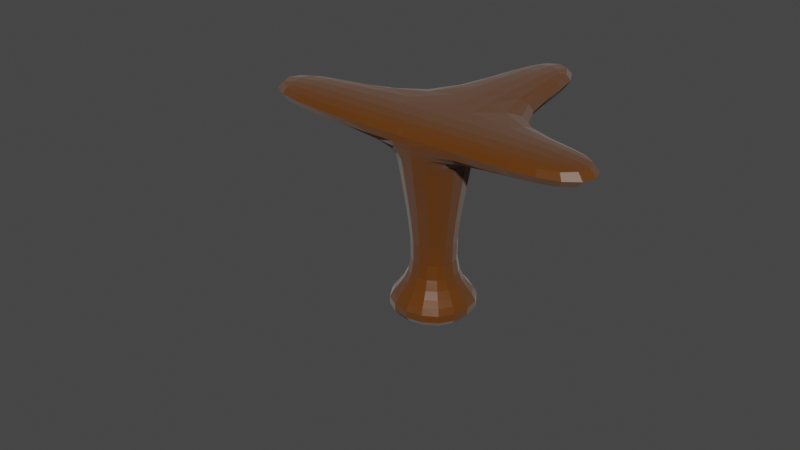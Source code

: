 # Source: DoublePath.blend  (saved by Blender 2.93.21; exported with 4.5.12 LTS)
import bpy
from mathutils import Matrix  # noqa: F401  (used for matrix-valued properties, if any)

bpy.ops.wm.read_factory_settings(use_empty=True)
scene = bpy.context.scene
scene.name = 'Scene'

# ---- collections
col_collection = bpy.data.collections.new('Collection'); scene.collection.children.link(col_collection)

# ---- materials (node trees are filled in below, after node groups)
mat_ground = bpy.data.materials.new('Ground')
mat_ground.alpha_threshold = 0.0
mat_ground.use_transparent_shadow = False
mat_ground.line_color = (0.0, 0.0, 0.0, 1.0)

# ---- material node trees
mat_ground.use_nodes = True; mat_ground.node_tree.nodes.clear()
_N = mat_ground.node_tree.nodes; _L = mat_ground.node_tree.links
n0 = _N.new('ShaderNodeOutputMaterial'); n0.name = 'Material Output'; n0.location = (300, 300)
n1 = _N.new('ShaderNodeBsdfPrincipled'); n1.name = 'Principled BSDF'; n1.location = (10, 300)
n1.distribution = 'GGX'
n1.subsurface_method = 'BURLEY'
n1.inputs[0].default_value = (0.1107, 0.03397, 0.002422, 1.0)
n1.inputs[2].default_value = 0.4
n1.inputs[3].default_value = 1.45
n1.inputs[14].default_value = (0.5553, 0.517, 0.5012, 1.0)
n1.inputs[15].default_value = 0.5
n1.inputs[16].default_value = 0.5
n1.inputs[24].default_value = 0.2
n1.inputs[27].default_value = (0.0, 0.0, 0.0, 1.0)
n1.inputs[28].default_value = 1.0
_L.new(n1.outputs[0], n0.inputs[0])
n0.is_active_output = True

# ---- world
world_world = bpy.data.worlds.new('World'); scene.world = world_world
world_world.use_nodes = True; world_world.node_tree.nodes.clear()
_N = world_world.node_tree.nodes; _L = world_world.node_tree.links
n0 = _N.new('ShaderNodeOutputWorld'); n0.name = 'World Output'; n0.location = (300, 300)
n1 = _N.new('ShaderNodeBackground'); n1.name = 'Background'; n1.location = (10, 300)
n1.inputs[0].default_value = (0.05088, 0.05088, 0.05088, 1.0)
_L.new(n1.outputs[0], n0.inputs[0])
n0.is_active_output = True
world_world.color = (0.05088, 0.05088, 0.05088)
world_world.use_sun_shadow = False
world_world.sun_shadow_jitter_overblur = 0.0

# ---- meshes
me_cube = bpy.data.meshes.new('Cube')
me_cube.from_pydata([(4.556, 4.556, 1.0), (4.556, 4.556, -1.0), (4.556, -4.556, 1.0), (4.556, -4.556, -1.0), (-4.556, 4.556, 1.0), (-4.556, 4.556, -1.0), (-4.556, -4.556, 1.0), (-4.556, -4.556, -1.0), (1.0, -1.0, 3.546), (-1.0, -1.0, 3.546), (1.0, 1.0, 3.546), (-1.0, 1.0, 3.546), (3.491, -3.491, 16.0), (-3.491, -3.491, 16.0), (3.491, 3.491, 16.0), (-3.491, 3.491, 16.0), (9.728, -29.61, 17.92), (9.728, 9.814, 17.92), (-9.728, 9.814, 17.92), (9.728, -29.61, 20.04), (-9.728, -29.61, 20.04), (-9.728, -9.069, 20.04), (9.728, -29.61, 20.04), (-9.728, -29.61, 20.04), (-9.728, 9.814, 20.04), (3.491, 3.491, 18.1), (3.491, -3.491, 18.1), (-3.491, -3.491, 18.1), (-3.491, 3.491, 18.1), (3.491, 3.491, 20.09), (3.491, -3.491, 20.09), (-3.491, -3.491, 20.09), (-3.491, 3.491, 20.09), (3.491, -21.28, 18.1), (-3.491, -21.28, 18.1), (3.491, -21.28, 20.09), (-3.491, -21.28, 20.09), (-21.6, -3.491, 18.1), (-21.6, 3.491, 18.1), (-21.6, -3.491, 20.09), (-21.6, 3.491, 20.09), (-3.491, 23.9, 18.1), (3.491, 23.9, 18.1), (-3.491, 23.9, 20.09), (3.491, 23.9, 20.09), (18.49, 3.491, 18.1), (18.49, -3.491, 18.1), (18.49, 3.491, 20.09), (18.49, -3.491, 20.09)], [(22, 19), (20, 23)], [(6, 2, 8, 9), (3, 2, 6, 7), (7, 6, 4, 5), (5, 1, 3, 7), (1, 0, 2, 3), (5, 4, 0, 1), (10, 11, 15, 14), (4, 6, 9, 11), (2, 0, 10, 8), (0, 4, 11, 10), (8, 10, 14, 12), (11, 9, 13, 15), (9, 8, 12, 13), (14, 15, 28, 25), (12, 14, 25, 26), (15, 13, 27, 28), (31, 32, 40, 39), (25, 28, 41, 42), (27, 31, 39, 37), (13, 12, 26, 27), (30, 26, 46, 48), (29, 32, 31, 30), (38, 37, 39, 40), (32, 28, 38, 40), (28, 27, 37, 38), (27, 26, 30, 31), (42, 41, 43, 44), (29, 25, 42, 44), (32, 29, 44, 43), (28, 32, 43, 41), (46, 45, 47, 48), (26, 25, 45, 46), (25, 29, 47, 45), (29, 30, 48, 47)])
_uv = me_cube.uv_layers.new(name='UVMap')
_uv.uv.foreach_set('vector', [0.625, 1.0, 0.625, 0.75, 0.625, 0.75, 0.625, 1.0, 0.375, 0.75, 0.625, 0.75, 0.625, 1.0, 0.375, 1.0, 0.375, 0.0, 0.625, 0.0, 0.625, 0.25, 0.375, 0.25, 0.125, 0.5, 0.375, 0.5, 0.375, 0.75, 0.125, 0.75, 0.375, 0.5, 0.625, 0.5, 0.625, 0.75, 0.375, 0.75, 0.375, 0.25, 0.625, 0.25, 0.625, 0.5, 0.375, 0.5, 0.625, 0.5, 0.625, 0.25, 0.625, 0.25, 0.625, 0.5, 0.625, 0.25, 0.625, 0.0, 0.625, 0.0, 0.625, 0.25, 0.625, 0.75, 0.625, 0.5, 0.625, 0.5, 0.625, 0.75, 0.625, 0.5, 0.625, 0.25, 0.625, 0.25, 0.625, 0.5, 0.625, 0.75, 0.625, 0.5, 0.625, 0.5, 0.625, 0.75, 0.625, 0.25, 0.625, 0.0, 0.625, 0.0, 0.625, 0.25, 0.625, 0.0, 0.625, 0.75, 0.625, 0.75, 0.625, 0.0, 0.625, 0.5, 0.625, 0.25, 0.625, 0.25, 0.625, 0.5, 0.625, 0.75, 0.625, 0.5, 0.625, 0.5, 0.625, 0.75, 0.625, 0.25, 0.625, 0.0, 0.625, 0.0, 0.625, 0.25, 0.625, 0.0, 0.625, 0.25, 0.625, 0.25, 0.625, 0.0, 0.625, 0.5, 0.625, 0.25, 0.625, 0.25, 0.625, 0.5, 0.625, 0.0, 0.625, 0.0, 0.625, 0.0, 0.625, 0.0, 0.625, 0.0, 0.625, 0.75, 0.625, 0.75, 0.625, 0.0, 0.0, 0.0, 0.625, 0.75, 0.625, 0.75, 0.0, 0.0, 0.625, 0.5, 0.625, 0.25, 0.625, 0.0, 0.0, 0.0, 0.625, 0.25, 0.625, 0.0, 0.625, 0.0, 0.625, 0.25, 0.625, 0.25, 0.625, 0.25, 0.625, 0.25, 0.625, 0.25, 0.625, 0.25, 0.625, 0.0, 0.625, 0.0, 0.625, 0.25, 0.625, 0.0, 0.625, 0.75, 0.0, 0.0, 0.625, 0.0, 0.625, 0.5, 0.625, 0.25, 0.625, 0.25, 0.625, 0.5, 0.625, 0.5, 0.625, 0.5, 0.625, 0.5, 0.625, 0.5, 0.625, 0.25, 0.625, 0.5, 0.625, 0.5, 0.625, 0.25, 0.625, 0.25, 0.625, 0.25, 0.625, 0.25, 0.625, 0.25, 0.625, 0.75, 0.625, 0.5, 0.625, 0.5, 0.0, 0.0, 0.625, 0.75, 0.625, 0.5, 0.625, 0.5, 0.625, 0.75, 0.625, 0.5, 0.625, 0.5, 0.625, 0.5, 0.625, 0.5, 0.625, 0.5, 0.0, 0.0, 0.0, 0.0, 0.625, 0.5])
me_cube.materials.append(mat_ground)
me_cube.use_remesh_preserve_volume = False
me_cube.use_remesh_preserve_attributes = False
me_cube.use_mirror_vertex_groups = False
me_cube.update()

# ---- objects
ob_path = bpy.data.objects.new('Path', me_cube)

# ---- transforms, parenting, visibility, modifiers, constraints
ob_path.location = (0.0, 0.0, 0.0)
ob_path.lock_rotations_4d = False
ob_path.empty_display_type = 'ARROWS'
ob_path.lineart.crease_threshold = 0.0
_m = ob_path.modifiers.new('Subdivision', 'SUBSURF')
_m.levels = 6
_m = ob_path.modifiers.new('Displace', 'DISPLACE')

# ---- collection membership
col_collection.objects.link(ob_path)

# ---- scene / render settings (as saved in the file)
scene.frame_start = 1; scene.frame_end = 250; scene.frame_set(1)
scene.render.engine = 'BLENDER_EEVEE_NEXT'
scene.cycles.use_denoising = False
scene.cycles.samples = 128
scene.cycles.sampling_pattern = 'TABULATED_SOBOL'
scene.cycles.use_adaptive_sampling = False
scene.cycles.use_light_tree = False
scene.view_settings.view_transform = 'Filmic'
bpy.context.view_layer.update()

# ---- added for rendering (the .blend has no active camera and no usable light): camera, sun
cam_auto = bpy.data.cameras.new('AutoCamera')
cam_auto.lens = 50.0
cam_auto.sensor_width = 36.0
cam_auto.clip_end = 1095.12
ob_auto_camera = bpy.data.objects.new('AutoCamera', cam_auto)
scene.collection.objects.link(ob_auto_camera)
ob_auto_camera.location = (60.9288, -78.5172, 59.5869)
ob_auto_camera.rotation_euler = (1.09748, -7.21219e-08, 0.694738)
scene.camera = ob_auto_camera
light_auto_sun = bpy.data.lights.new('AutoSun', 'SUN')
light_auto_sun.energy = 3.0
light_auto_sun.angle = 0.0523599
ob_auto_sun = bpy.data.objects.new('AutoSun', light_auto_sun)
scene.collection.objects.link(ob_auto_sun)
ob_auto_sun.rotation_euler = (0.872665, 0.174533, 0.523599)
bpy.context.view_layer.update()
